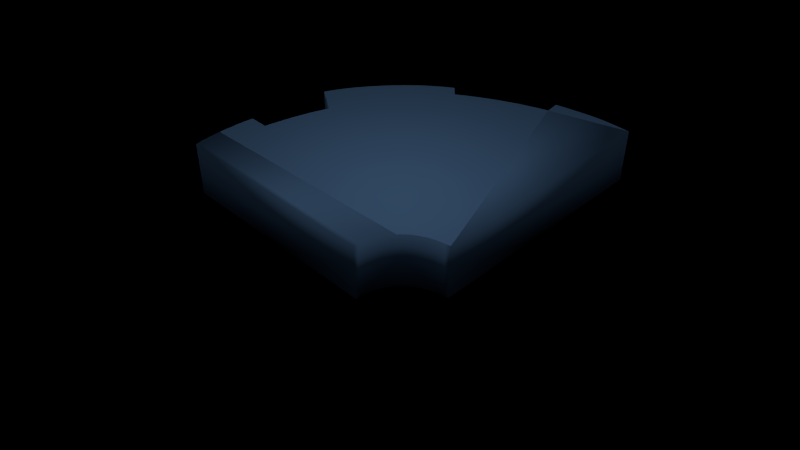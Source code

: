 # Source: UltimaSegmentum.blend  (saved by Blender 2.70.0; exported with 4.5.12 LTS)
import bpy
from mathutils import Matrix  # noqa: F401  (used for matrix-valued properties, if any)

bpy.ops.wm.read_factory_settings(use_empty=True)
scene = bpy.context.scene
scene.name = 'Scene'

# ---- collections
col_collection_1 = bpy.data.collections.new('Collection 1'); scene.collection.children.link(col_collection_1)
col_collection_3 = bpy.data.collections.new('Collection 3'); scene.collection.children.link(col_collection_3)
col_collection_11 = bpy.data.collections.new('Collection 11'); scene.collection.children.link(col_collection_11)

# ---- materials (node trees are filled in below, after node groups)
mat_ultimasegmentum = bpy.data.materials.new('UltimaSegmentum')
mat_ultimasegmentum.alpha_threshold = 0.0
mat_ultimasegmentum.use_transparent_shadow = False
mat_ultimasegmentum.diffuse_color = (0.2069, 0.4274, 0.8, 1.0)
mat_ultimasegmentum.roughness = 0.5
mat_ultimasegmentum.specular_intensity = 0.1

# ---- material node trees

# ---- world
world_world = bpy.data.worlds.new('World'); scene.world = world_world
world_world.color = (0.0, 0.0, 0.0)
world_world.use_sun_shadow = False
world_world.sun_shadow_jitter_overblur = 0.0
world_world.cycles.sampling_method = 'MANUAL'
world_world.cycles.sample_map_resolution = 256

# ---- cameras
cam_camera = bpy.data.cameras.new('Camera')
cam_camera.clip_end = 100.0
cam_camera.lens = 35.0
cam_camera.sensor_width = 32.0
cam_camera.sensor_height = 18.0
cam_camera.ortho_scale = 7.314
cam_camera.dof.focus_distance = 0.0
cam_camera.dof.aperture_fstop = 128.0

# ---- lights
light_lamp_005 = bpy.data.lights.new('Lamp.005', 'POINT')
light_lamp_005.transmission_factor = 0.0
light_lamp_005.cutoff_distance = 30.0
light_lamp_005.use_shadow = False
light_lamp_005.energy = 40.0
light_lamp_005.shadow_buffer_clip_start = 1.001
light_lamp_005.shadow_soft_size = 0.1
light_lamp_005.shadow_maximum_resolution = 0.006
light_lamp_005.use_absolute_resolution = True
light_lamp_005.cycles.use_multiple_importance_sampling = False
light_lamp_004 = bpy.data.lights.new('Lamp.004', 'POINT')
light_lamp_004.transmission_factor = 0.0
light_lamp_004.cutoff_distance = 30.0
light_lamp_004.use_shadow = False
light_lamp_004.energy = 50.0
light_lamp_004.shadow_buffer_clip_start = 1.001
light_lamp_004.shadow_soft_size = 0.1
light_lamp_004.shadow_maximum_resolution = 0.006
light_lamp_004.use_absolute_resolution = True
light_lamp_004.cycles.use_multiple_importance_sampling = False
light_lamp_003 = bpy.data.lights.new('Lamp.003', 'POINT')
light_lamp_003.transmission_factor = 0.0
light_lamp_003.cutoff_distance = 30.0
light_lamp_003.use_shadow = False
light_lamp_003.energy = 50.0
light_lamp_003.shadow_buffer_clip_start = 1.001
light_lamp_003.shadow_soft_size = 0.1
light_lamp_003.shadow_maximum_resolution = 0.006
light_lamp_003.use_absolute_resolution = True
light_lamp_003.cycles.use_multiple_importance_sampling = False
light_lamp_002 = bpy.data.lights.new('Lamp.002', 'POINT')
light_lamp_002.transmission_factor = 0.0
light_lamp_002.cutoff_distance = 30.0
light_lamp_002.use_shadow = False
light_lamp_002.energy = 50.0
light_lamp_002.shadow_buffer_clip_start = 1.001
light_lamp_002.shadow_soft_size = 0.1
light_lamp_002.shadow_maximum_resolution = 0.006
light_lamp_002.use_absolute_resolution = True
light_lamp_002.cycles.use_multiple_importance_sampling = False
light_lamp = bpy.data.lights.new('Lamp', 'POINT')
light_lamp.transmission_factor = 0.0
light_lamp.cutoff_distance = 30.0
light_lamp.energy = 100.0
light_lamp.shadow_buffer_clip_start = 1.001
light_lamp.shadow_soft_size = 0.1
light_lamp.shadow_maximum_resolution = 0.006
light_lamp.use_absolute_resolution = True
light_lamp.cycles.use_multiple_importance_sampling = False

# ---- meshes
me_ultimasegmentum = bpy.data.meshes.new('UltimaSegmentum')
me_ultimasegmentum.from_pydata([(-0.9184, 2.747, 0.6), (-0.7653, 2.769, 0.6), (-0.6109, 2.787, 0.6), (-0.4558, 2.801, 0.6), (0.006965, 2.818, 0.6), (0.4519, 2.8, 0.6), (0.5931, 2.787, 0.6), (0.986, 2.725, 0.6), (1.105, 2.697, 0.6), (1.098, 2.404, 0.6), (1.202, 2.381, 0.6), (1.811, 2.221, 0.6), (2.106, 2.122, 0.6), (2.203, 2.087, 0.6), (2.585, 1.932, 0.6), (2.679, 1.89, 0.6), (2.772, 1.847, 0.6), (2.865, 1.802, 0.6), (3.53, 1.761, 0.6), (3.756, 1.605, 0.6), (3.821, 1.557, 0.6), (4.051, 1.376, 0.6), (4.157, 1.282, 0.6), (4.211, 1.232, 0.6), (4.382, 1.065, 0.6), (4.513, 0.9324, 0.6), (0.6819, -2.809, 0.6), (0.427, -2.66, 0.6), (0.2583, -2.594, 0.6), (0.1744, -2.571, 0.6), (0.007276, -2.546, 0.6), (-0.1588, -2.548, 0.6), (-0.2414, -2.559, 0.6), (-0.3238, -2.577, 0.6), (-0.4059, -2.601, 0.6), (-0.7318, -2.766, 0.6), (-0.8126, -2.825, 0.6), (-0.8932, -2.89, 0.6), (-4.075, 0.5243, 0.6), (-4.033, 0.5762, 0.6), (-3.89, 0.7359, 0.6), (-3.839, 0.7898, 0.6), (-3.786, 0.8437, 0.6), (-3.678, 0.9508, 0.6), (-3.622, 1.003, 0.6), (-3.566, 1.055, 0.6), (-3.51, 1.106, 0.6), (-3.454, 1.156, 0.6), (-3.398, 1.204, 0.6), (-3.343, 1.251, 0.6), (-3.289, 1.295, 0.6), (-3.236, 1.338, 0.6), (-3.184, 1.378, 0.6), (-2.889, 1.077, 0.6), (-2.857, 1.099, 0.6), (-2.819, 1.126, 0.6), (-2.774, 1.157, 0.6), (-2.723, 1.19, 0.6), (-2.543, 1.306, 0.6), (-2.475, 1.347, 0.6), (-2.332, 1.433, 0.6), (-2.258, 1.476, 0.6), (-2.106, 1.56, 0.6), (-1.74, 1.739, 0.6), (-1.77, 2.522, 0.6), (-1.64, 2.571, -0.6), (-1.503, 2.615, -0.6), (-1.069, 2.721, -0.6), (-0.9184, 2.747, -0.6), (-0.6109, 2.787, -0.6), (-0.3007, 2.811, -0.6), (0.006965, 2.818, -0.6), (0.3067, 2.81, -0.6), (0.5931, 2.787, -0.6), (0.7296, 2.769, -0.6), (1.202, 2.381, -0.6), (1.305, 2.358, -0.6), (1.61, 2.28, -0.6), (1.711, 2.251, -0.6), (1.91, 2.189, -0.6), (2.395, 2.012, -0.6), (2.491, 1.973, -0.6), (2.957, 1.756, -0.6), (3.821, 1.557, -0.6), (3.997, 1.421, -0.6), (4.051, 1.376, -0.6), (4.266, 1.18, -0.6), (4.323, 1.124, -0.6), (4.513, 0.9324, -0.6), (0.6819, -2.809, -0.6), (0.5967, -2.753, -0.6), (0.5117, -2.703, -0.6), (0.427, -2.66, -0.6), (0.2583, -2.594, -0.6), (0.1744, -2.571, -0.6), (0.09069, -2.555, -0.6), (0.007276, -2.546, -0.6), (-0.07588, -2.544, -0.6), (-0.5694, -2.67, -0.6), (-0.8126, -2.825, -0.6), (-0.8932, -2.89, -0.6), (-4.075, 0.5243, -0.6), (-3.94, 0.6822, -0.6), (-3.839, 0.7898, -0.6), (-3.733, 0.8975, -0.6), (-3.678, 0.9508, -0.6), (-3.622, 1.003, -0.6), (-3.454, 1.156, -0.6), (-2.889, 1.077, -0.6), (-2.774, 1.157, -0.6), (-2.723, 1.19, -0.6), (-2.668, 1.227, -0.6), (-2.607, 1.265, -0.6), (-2.543, 1.306, -0.6), (-2.332, 1.433, -0.6), (-2.258, 1.476, -0.6), (-2.106, 1.56, -0.6), (-2.03, 1.6, -0.6), (-1.955, 1.639, -0.6), (-1.881, 1.675, -0.6), (-1.809, 1.708, -0.6), (-1.74, 1.739, -0.6), (-1.61, 1.788, -0.6), (-1.77, 2.522, -0.6), (-1.64, 2.571, 0.6), (-1.503, 2.615, 0.6), (-1.363, 2.655, -0.6), (-1.363, 2.655, 0.6), (-1.218, 2.69, -0.6), (-1.218, 2.69, 0.6), (-1.069, 2.721, 0.6), (-0.7653, 2.769, -0.6), (-0.4558, 2.801, -0.6), (-0.3007, 2.811, 0.6), (-0.1462, 2.816, -0.6), (-0.1462, 2.816, 0.6), (0.1581, 2.816, -0.6), (0.1581, 2.816, 0.6), (0.3067, 2.81, 0.6), (0.4519, 2.8, -0.6), (0.7296, 2.769, 0.6), (0.8608, 2.749, -0.6), (0.8608, 2.749, 0.6), (0.986, 2.725, -0.6), (1.105, 2.697, -0.6), (1.098, 2.404, -0.6), (1.305, 2.358, 0.6), (1.407, 2.333, -0.6), (1.407, 2.333, 0.6), (1.509, 2.307, -0.6), (1.509, 2.307, 0.6), (1.61, 2.28, 0.6), (1.711, 2.251, 0.6), (1.811, 2.221, -0.6), (1.91, 2.189, 0.6), (2.008, 2.156, -0.6), (2.008, 2.156, 0.6), (2.106, 2.122, -0.6), (2.203, 2.087, -0.6), (2.3, 2.05, -0.6), (2.3, 2.05, 0.6), (2.395, 2.012, 0.6), (2.491, 1.973, 0.6), (2.585, 1.932, -0.6), (2.679, 1.89, -0.6), (2.772, 1.847, -0.6), (2.865, 1.802, -0.6), (2.957, 1.756, 0.6), (3.048, 1.709, -0.6), (3.048, 1.709, 0.6), (3.244, 1.951, -0.6), (3.244, 1.951, 0.6), (3.347, 1.883, -0.6), (3.347, 1.883, 0.6), (3.442, 1.82, -0.6), (3.442, 1.82, 0.6), (3.53, 1.761, -0.6), (3.611, 1.706, -0.6), (3.611, 1.706, 0.6), (3.686, 1.654, -0.6), (3.686, 1.654, 0.6), (3.756, 1.605, -0.6), (3.882, 1.511, -0.6), (3.882, 1.511, 0.6), (3.941, 1.466, -0.6), (3.941, 1.466, 0.6), (3.997, 1.421, 0.6), (4.104, 1.33, -0.6), (4.104, 1.33, 0.6), (4.157, 1.282, -0.6), (4.211, 1.232, -0.6), (4.266, 1.18, 0.6), (4.323, 1.124, 0.6), (4.382, 1.065, -0.6), (4.445, 1.001, -0.6), (4.445, 1.001, 0.6), (4.585, 0.8581, -0.6), (4.585, 0.8581, 0.6), (0.7674, -2.872, -0.6), (0.7674, -2.872, 0.6), (0.5967, -2.753, 0.6), (0.5117, -2.703, 0.6), (0.3425, -2.624, -0.6), (0.3425, -2.624, 0.6), (0.09069, -2.555, 0.6), (-0.07588, -2.544, 0.6), (-0.1588, -2.548, -0.6), (-0.2414, -2.559, -0.6), (-0.3238, -2.577, -0.6), (-0.4059, -2.601, -0.6), (-0.4878, -2.632, -0.6), (-0.4878, -2.632, 0.6), (-0.5694, -2.67, 0.6), (-0.6507, -2.715, -0.6), (-0.6507, -2.715, 0.6), (-0.7318, -2.766, -0.6), (-4.186, 0.3756, -0.6), (-4.186, 0.3756, 0.6), (-4.152, 0.4238, -0.6), (-4.152, 0.4238, 0.6), (-4.115, 0.4734, -0.6), (-4.115, 0.4734, 0.6), (-4.033, 0.5762, -0.6), (-3.987, 0.6289, -0.6), (-3.987, 0.6289, 0.6), (-3.94, 0.6822, 0.6), (-3.89, 0.7359, -0.6), (-3.786, 0.8437, -0.6), (-3.733, 0.8975, 0.6), (-3.566, 1.055, -0.6), (-3.51, 1.106, -0.6), (-3.398, 1.204, -0.6), (-3.343, 1.251, -0.6), (-3.289, 1.295, -0.6), (-3.236, 1.338, -0.6), (-3.184, 1.378, -0.6), (-2.857, 1.099, -0.6), (-2.819, 1.126, -0.6), (-2.668, 1.227, 0.6), (-2.607, 1.265, 0.6), (-2.475, 1.347, -0.6), (-2.405, 1.39, -0.6), (-2.405, 1.39, 0.6), (-2.182, 1.518, -0.6), (-2.182, 1.518, 0.6), (-2.03, 1.6, 0.6), (-1.955, 1.639, 0.6), (-1.881, 1.675, 0.6), (-1.809, 1.708, 0.6), (-1.673, 1.765, -0.6), (-1.673, 1.765, 0.6), (-1.61, 1.788, 0.6)], [], [(2, 5, 3), (2, 6, 5), (1, 6, 2), (51, 53, 52), (50, 53, 51), (49, 53, 50), (48, 53, 49), (47, 53, 48), (46, 53, 47), (45, 53, 46), (219, 217, 37, 36), (197, 25, 169), (92, 168, 91), (222, 108, 101), (89, 168, 198), (96, 168, 95), (105, 108, 104), (227, 108, 103), (103, 108, 226), (93, 168, 202), (127, 129, 128, 126), (148, 150, 149, 147), (169, 171, 170, 168), (171, 173, 172, 170), (173, 175, 174, 172), (178, 180, 179, 177), (183, 185, 184, 182), (197, 199, 198, 196), (217, 219, 218, 216), (219, 221, 220, 218), (135, 137, 4), (133, 137, 135), (133, 138, 137), (3, 138, 133), (3, 5, 138), (1, 140, 6), (1, 142, 140), (0, 142, 1), (0, 7, 142), (130, 7, 0), (130, 8, 7), (129, 8, 130), (129, 9, 8), (127, 9, 129), (125, 9, 127), (124, 9, 125), (64, 9, 124), (251, 9, 64), (63, 248, 251), (247, 199, 248), (251, 248, 199), (53, 55, 54), (199, 154, 11), (199, 156, 154), (199, 150, 148), (199, 10, 9), (63, 251, 250), (239, 199, 58), (60, 199, 61), (244, 199, 62), (62, 199, 245), (245, 199, 246), (178, 169, 180), (169, 173, 171), (169, 19, 180), (199, 162, 161), (169, 175, 173), (199, 12, 156), (169, 18, 175), (199, 152, 151), (199, 148, 146), (199, 146, 10), (169, 178, 18), (199, 151, 150), (199, 11, 152), (199, 161, 160), (199, 167, 17), (199, 169, 167), (58, 199, 59), (199, 55, 53), (251, 199, 9), (199, 197, 169), (169, 22, 188), (169, 23, 22), (57, 199, 238), (199, 13, 12), (199, 16, 15), (169, 183, 20), (169, 185, 183), (199, 17, 16), (169, 186, 185), (169, 195, 24), (169, 25, 195), (59, 199, 242), (169, 191, 23), (169, 192, 191), (56, 199, 57), (55, 199, 56), (238, 199, 239), (61, 199, 244), (199, 160, 13), (199, 14, 162), (199, 15, 14), (169, 21, 186), (169, 24, 192), (169, 188, 21), (242, 199, 60), (53, 44, 43), (42, 53, 228), (53, 43, 228), (246, 199, 247), (45, 44, 53), (42, 199, 53), (111, 112, 209, 210), (121, 122, 120), (97, 206, 241, 114), (213, 215, 237, 109), (26, 199, 42), (109, 110, 98, 213), (200, 26, 42), (236, 237, 215, 99), (110, 111, 210, 98), (206, 207, 240, 241), (119, 120, 97), (118, 119, 97), (116, 117, 97), (243, 116, 97), (121, 249, 122), (108, 236, 99, 100), (136, 134, 71), (136, 70, 134), (72, 70, 136), (72, 132, 70), (139, 132, 72), (139, 69, 132), (73, 69, 139), (73, 131, 69), (74, 131, 73), (141, 131, 74), (141, 68, 131), (143, 68, 141), (143, 67, 68), (144, 67, 143), (144, 128, 67), (145, 128, 144), (145, 126, 128), (145, 66, 126), (145, 65, 66), (145, 123, 65), (145, 122, 123), (122, 166, 82), (91, 168, 90), (122, 159, 80), (101, 108, 220), (223, 108, 222), (97, 122, 168), (97, 168, 96), (179, 168, 177), (122, 75, 76), (122, 81, 163), (90, 168, 89), (100, 216, 108), (172, 168, 170), (122, 153, 79), (122, 157, 158), (174, 168, 172), (122, 158, 159), (176, 168, 174), (226, 108, 102), (102, 108, 223), (220, 108, 218), (177, 168, 176), (106, 229, 108), (122, 79, 155), (122, 155, 157), (84, 85, 168), (85, 187, 168), (189, 190, 168), (190, 86, 168), (181, 83, 168), (95, 168, 94), (168, 122, 82), (182, 184, 168), (193, 194, 168), (194, 88, 168), (187, 189, 168), (196, 198, 168), (108, 216, 218), (168, 88, 196), (184, 84, 168), (108, 234, 235), (86, 87, 168), (87, 193, 168), (108, 233, 234), (122, 145, 75), (179, 181, 168), (108, 232, 233), (122, 76, 147), (122, 147, 149), (108, 231, 232), (104, 108, 227), (108, 107, 231), (106, 108, 105), (108, 230, 107), (122, 163, 164), (122, 164, 165), (108, 229, 230), (83, 182, 168), (122, 149, 77), (122, 77, 78), (122, 78, 153), (122, 80, 81), (94, 168, 93), (202, 168, 92), (122, 165, 166), (115, 243, 97), (114, 115, 97), (117, 118, 97), (122, 97, 120), (112, 113, 208, 209), (207, 208, 113, 240), (32, 41, 40, 33), (27, 201, 42), (201, 200, 42), (204, 29, 42), (29, 28, 42), (169, 20, 19), (36, 35, 221, 219), (212, 39, 38, 214), (211, 224, 39, 212), (224, 211, 34, 225), (214, 38, 221, 35), (41, 32, 31, 42), (31, 205, 42), (33, 40, 225, 34), (28, 203, 42), (203, 27, 42), (205, 30, 42), (30, 204, 42), (124, 125, 66, 65), (125, 127, 126, 66), (129, 130, 67, 128), (130, 0, 68, 67), (0, 1, 131, 68), (1, 2, 69, 131), (2, 3, 132, 69), (3, 133, 70, 132), (133, 135, 134, 70), (135, 4, 71, 134), (4, 137, 136, 71), (137, 138, 72, 136), (138, 5, 139, 72), (5, 6, 73, 139), (6, 140, 74, 73), (140, 142, 141, 74), (142, 7, 143, 141), (7, 8, 144, 143), (8, 9, 145, 144), (9, 10, 75, 145), (10, 146, 76, 75), (146, 148, 147, 76), (150, 151, 77, 149), (151, 152, 78, 77), (152, 11, 153, 78), (11, 154, 79, 153), (154, 156, 155, 79), (156, 12, 157, 155), (12, 13, 158, 157), (13, 160, 159, 158), (160, 161, 80, 159), (161, 162, 81, 80), (162, 14, 163, 81), (14, 15, 164, 163), (15, 16, 165, 164), (16, 17, 166, 165), (17, 167, 82, 166), (167, 169, 168, 82), (175, 18, 176, 174), (18, 178, 177, 176), (180, 19, 181, 179), (19, 20, 83, 181), (20, 183, 182, 83), (185, 186, 84, 184), (186, 21, 85, 84), (21, 188, 187, 85), (188, 22, 189, 187), (22, 23, 190, 189), (23, 191, 86, 190), (191, 192, 87, 86), (192, 24, 193, 87), (24, 195, 194, 193), (195, 25, 88, 194), (25, 197, 196, 88), (199, 26, 89, 198), (26, 200, 90, 89), (200, 201, 91, 90), (201, 27, 92, 91), (27, 203, 202, 92), (203, 28, 93, 202), (28, 29, 94, 93), (29, 204, 95, 94), (204, 30, 96, 95), (30, 205, 97, 96), (205, 31, 206, 97), (31, 32, 207, 206), (32, 33, 208, 207), (33, 34, 209, 208), (34, 211, 210, 209), (211, 212, 98, 210), (212, 214, 213, 98), (214, 35, 215, 213), (35, 36, 99, 215), (36, 37, 100, 99), (37, 217, 216, 100), (221, 38, 101, 220), (38, 39, 222, 101), (39, 224, 223, 222), (224, 225, 102, 223), (225, 40, 226, 102), (40, 41, 103, 226), (41, 42, 227, 103), (42, 228, 104, 227), (228, 43, 105, 104), (43, 44, 106, 105), (44, 45, 229, 106), (45, 46, 230, 229), (46, 47, 107, 230), (47, 48, 231, 107), (48, 49, 232, 231), (49, 50, 233, 232), (50, 51, 234, 233), (51, 52, 235, 234), (52, 53, 108, 235), (53, 54, 236, 108), (54, 55, 237, 236), (55, 56, 109, 237), (56, 57, 110, 109), (57, 238, 111, 110), (238, 239, 112, 111), (239, 58, 113, 112), (58, 59, 240, 113), (59, 242, 241, 240), (242, 60, 114, 241), (60, 61, 115, 114), (61, 244, 243, 115), (244, 62, 116, 243), (62, 245, 117, 116), (245, 246, 118, 117), (246, 247, 119, 118), (247, 248, 120, 119), (248, 63, 121, 120), (63, 250, 249, 121), (250, 251, 122, 249), (251, 64, 123, 122), (64, 124, 65, 123)])
me_ultimasegmentum.polygons.foreach_set('use_smooth', [0, 0, 0, 0, 0, 0, 0, 0, 0, 0, 1, 0, 0, 0, 0, 0, 0, 0, 0, 0, 1, 1, 1, 1, 1, 1, 1, 1, 1, 1, 0, 0, 0, 0, 0, 0, 0, 0, 0, 0, 0, 0, 0, 0, 0, 0, 0, 0, 0, 0, 0, 0, 0, 0, 0, 0, 0, 0, 0, 0, 0, 0, 0, 0, 0, 0, 0, 0, 0, 0, 0, 0, 0, 0, 0, 0, 0, 0, 0, 0, 0, 1, 0, 0, 0, 0, 0, 0, 0, 0, 0, 0, 0, 0, 0, 0, 0, 0, 0, 0, 0, 0, 0, 0, 0, 0, 0, 0, 0, 0, 0, 0, 0, 1, 0, 1, 1, 0, 1, 0, 1, 1, 1, 0, 0, 0, 0, 0, 1, 0, 0, 0, 0, 0, 0, 0, 0, 0, 0, 0, 0, 0, 0, 0, 0, 0, 0, 0, 0, 0, 0, 0, 0, 0, 0, 0, 0, 0, 0, 0, 0, 0, 0, 0, 0, 0, 0, 0, 0, 0, 0, 0, 0, 0, 0, 0, 0, 0, 0, 0, 0, 0, 0, 0, 0, 0, 0, 0, 0, 0, 0, 0, 0, 0, 0, 0, 0, 0, 0, 0, 0, 0, 0, 0, 0, 0, 0, 0, 0, 0, 0, 0, 0, 0, 0, 0, 0, 0, 0, 1, 1, 1, 0, 0, 0, 0, 0, 1, 1, 1, 1, 1, 1, 0, 1, 0, 0, 0, 0, 1, 1, 1, 1, 1, 1, 1, 1, 1, 1, 1, 1, 1, 1, 1, 1, 1, 1, 1, 1, 1, 1, 1, 1, 1, 1, 1, 1, 1, 1, 1, 1, 1, 1, 1, 1, 1, 1, 1, 1, 1, 1, 1, 1, 1, 1, 1, 1, 1, 1, 1, 1, 1, 1, 1, 1, 1, 1, 1, 1, 1, 1, 1, 1, 1, 1, 1, 1, 1, 1, 1, 1, 1, 1, 1, 1, 1, 1, 1, 1, 1, 1, 1, 1, 1, 1, 1, 1, 1, 1, 1, 1, 1, 1, 1, 1, 1, 1, 1, 1, 1, 1, 1, 1, 1, 1, 1, 1, 1, 1, 1, 1, 1, 1, 1, 1])
_uv = me_ultimasegmentum.uv_layers.new(name='UVMap')
_uv.uv.foreach_set('vector', [0.3246, 0.5377, 0.3908, 0.5423, 0.3343, 0.5373, 0.3246, 0.5377, 0.4036, 0.5446, 0.3908, 0.5423, 0.3143, 0.5383, 0.4036, 0.5446, 0.3246, 0.5377, 0.1075, 0.6409, 0.1323, 0.6616, 0.1114, 0.6381, 0.1034, 0.6439, 0.1323, 0.6616, 0.1075, 0.6409, 0.09919, 0.647, 0.1323, 0.6616, 0.1034, 0.6439, 0.09494, 0.6503, 0.1323, 0.6616, 0.09919, 0.647, 0.09064, 0.6537, 0.1323, 0.6616, 0.09494, 0.6503, 0.08631, 0.6571, 0.1323, 0.6616, 0.09064, 0.6537, 0.08196, 0.6607, 0.1323, 0.6616, 0.08631, 0.6571, 0.02651, 0.7068, 0.02227, 0.7112, 0.2253, 0.9872, 0.2319, 0.9834, 0.6973, 0.7181, 0.6925, 0.7121, 0.5896, 0.6446, 0.3977, 0.05677, 0.615, 0.3784, 0.404, 0.05315, 0.06332, 0.3209, 0.1518, 0.3557, 0.05992, 0.3171, 0.4165, 0.04438, 0.615, 0.3784, 0.4228, 0.03922, 0.3639, 0.06903, 0.615, 0.3784, 0.3713, 0.06712, 0.09142, 0.3484, 0.1518, 0.3557, 0.08709, 0.3445, 0.08283, 0.3405, 0.1518, 0.3557, 0.07867, 0.3366, 0.07867, 0.3366, 0.1518, 0.3557, 0.07461, 0.3326, 0.385, 0.06257, 0.615, 0.3784, 0.3915, 0.05987, 0.8848, 0.7064, 0.8848, 0.6947, 0.9783, 0.6947, 0.9783, 0.7064, 0.7203, 0.8928, 0.7285, 0.8928, 0.7285, 0.9863, 0.7203, 0.9863, 0.8737, 0.7737, 0.8494, 0.7737, 0.8494, 0.6803, 0.8737, 0.6803, 0.8887, 0.8847, 0.8887, 0.8751, 0.9822, 0.8751, 0.9822, 0.8847, 0.8887, 0.8751, 0.8887, 0.8662, 0.9822, 0.8662, 0.9822, 0.8751, 0.8887, 0.8503, 0.8887, 0.8432, 0.9822, 0.8432, 0.9822, 0.8503, 0.8887, 0.8243, 0.8887, 0.8186, 0.9822, 0.8186, 0.9822, 0.8243, 0.8615, 0.2334, 0.8615, 0.6491, 0.768, 0.6491, 0.768, 0.2334, 0.9834, 0.9872, 0.9788, 0.9872, 0.9788, 0.8937, 0.9834, 0.8937, 0.9788, 0.9872, 0.974, 0.9872, 0.974, 0.8937, 0.9788, 0.8937, 0.3512, 0.5376, 0.3666, 0.5389, 0.3561, 0.5378, 0.3433, 0.5373, 0.3666, 0.5389, 0.3512, 0.5376, 0.3433, 0.5373, 0.3784, 0.5403, 0.3666, 0.5389, 0.3343, 0.5373, 0.3784, 0.5403, 0.3433, 0.5373, 0.3343, 0.5373, 0.3908, 0.5423, 0.3784, 0.5403, 0.3143, 0.5383, 0.4163, 0.5474, 0.4036, 0.5446, 0.3143, 0.5383, 0.4288, 0.5506, 0.4163, 0.5474, 0.3033, 0.5394, 0.4288, 0.5506, 0.3143, 0.5383, 0.3033, 0.5394, 0.441, 0.5542, 0.4288, 0.5506, 0.2922, 0.5408, 0.441, 0.5542, 0.3033, 0.5394, 0.2922, 0.5408, 0.4527, 0.5581, 0.441, 0.5542, 0.2809, 0.5426, 0.4527, 0.5581, 0.2922, 0.5408, 0.2809, 0.5426, 0.4502, 0.5797, 0.4527, 0.5581, 0.27, 0.5442, 0.4502, 0.5797, 0.2809, 0.5426, 0.2593, 0.5461, 0.4502, 0.5797, 0.27, 0.5442, 0.2489, 0.5485, 0.4502, 0.5797, 0.2593, 0.5461, 0.2389, 0.5512, 0.4502, 0.5797, 0.2489, 0.5485, 0.2457, 0.6066, 0.4502, 0.5797, 0.2389, 0.5512, 0.2358, 0.6093, 0.2304, 0.6111, 0.2457, 0.6066, 0.224, 0.6135, 0.3893, 0.9676, 0.2304, 0.6111, 0.2457, 0.6066, 0.2304, 0.6111, 0.3893, 0.9676, 0.1323, 0.6616, 0.1381, 0.6577, 0.1381, 0.6576, 0.3893, 0.9676, 0.5087, 0.6012, 0.5016, 0.5982, 0.3893, 0.9676, 0.5158, 0.6043, 0.5087, 0.6012, 0.3893, 0.9676, 0.4799, 0.5897, 0.4726, 0.5871, 0.3893, 0.9676, 0.4577, 0.5821, 0.4502, 0.5797, 0.2358, 0.6093, 0.2457, 0.6066, 0.2409, 0.6078, 0.1617, 0.6429, 0.3893, 0.9676, 0.1678, 0.6395, 0.1863, 0.63, 0.3893, 0.9676, 0.1925, 0.627, 0.1987, 0.6241, 0.3893, 0.9676, 0.205, 0.6213, 0.205, 0.6213, 0.3893, 0.9676, 0.2113, 0.6186, 0.2113, 0.6186, 0.3893, 0.9676, 0.2176, 0.616, 0.6312, 0.6487, 0.5896, 0.6446, 0.6364, 0.653, 0.5896, 0.6446, 0.6129, 0.6338, 0.6057, 0.628, 0.5896, 0.6446, 0.6412, 0.6572, 0.6364, 0.653, 0.3893, 0.9676, 0.5502, 0.6212, 0.5434, 0.6176, 0.5896, 0.6446, 0.6195, 0.6391, 0.6129, 0.6338, 0.3893, 0.9676, 0.5228, 0.6075, 0.5158, 0.6043, 0.5896, 0.6446, 0.6256, 0.644, 0.6195, 0.6391, 0.3893, 0.9676, 0.4944, 0.5953, 0.4872, 0.5925, 0.3893, 0.9676, 0.4726, 0.5871, 0.4652, 0.5845, 0.3893, 0.9676, 0.4652, 0.5845, 0.4577, 0.5821, 0.5896, 0.6446, 0.6312, 0.6487, 0.6256, 0.644, 0.3893, 0.9676, 0.4872, 0.5925, 0.4799, 0.5897, 0.3893, 0.9676, 0.5016, 0.5982, 0.4944, 0.5953, 0.3893, 0.9676, 0.5434, 0.6176, 0.5366, 0.6142, 0.3893, 0.9676, 0.5831, 0.6404, 0.5767, 0.6364, 0.3893, 0.9676, 0.5896, 0.6446, 0.5831, 0.6404, 0.1678, 0.6395, 0.3893, 0.9676, 0.1739, 0.6362, 0.3893, 0.9676, 0.1381, 0.6577, 0.1323, 0.6616, 0.2457, 0.6066, 0.3893, 0.9676, 0.4502, 0.5797, 0.3893, 0.9676, 0.6973, 0.7181, 0.5896, 0.6446, 0.5896, 0.6446, 0.6687, 0.6838, 0.6651, 0.6799, 0.5896, 0.6446, 0.6723, 0.6878, 0.6687, 0.6838, 0.1498, 0.65, 0.3893, 0.9676, 0.1557, 0.6464, 0.3893, 0.9676, 0.5297, 0.6108, 0.5228, 0.6075, 0.3893, 0.9676, 0.5701, 0.6325, 0.5635, 0.6286, 0.5896, 0.6446, 0.6499, 0.6649, 0.6457, 0.6611, 0.5896, 0.6446, 0.6539, 0.6687, 0.6499, 0.6649, 0.3893, 0.9676, 0.5767, 0.6364, 0.5701, 0.6325, 0.5896, 0.6446, 0.6578, 0.6724, 0.6539, 0.6687, 0.5896, 0.6446, 0.688, 0.7065, 0.6838, 0.7014, 0.5896, 0.6446, 0.6925, 0.7121, 0.688, 0.7065, 0.1739, 0.6362, 0.3893, 0.9676, 0.1801, 0.6331, 0.5896, 0.6446, 0.676, 0.6921, 0.6723, 0.6878, 0.5896, 0.6446, 0.6798, 0.6966, 0.676, 0.6921, 0.1439, 0.6538, 0.3893, 0.9676, 0.1498, 0.65, 0.1381, 0.6577, 0.3893, 0.9676, 0.1439, 0.6538, 0.1557, 0.6464, 0.3893, 0.9676, 0.1617, 0.6429, 0.1925, 0.627, 0.3893, 0.9676, 0.1987, 0.6241, 0.3893, 0.9676, 0.5366, 0.6142, 0.5297, 0.6108, 0.3893, 0.9676, 0.5569, 0.6249, 0.5502, 0.6212, 0.3893, 0.9676, 0.5635, 0.6286, 0.5569, 0.6249, 0.5896, 0.6446, 0.6615, 0.6761, 0.6578, 0.6724, 0.5896, 0.6446, 0.6838, 0.7014, 0.6798, 0.6966, 0.5896, 0.6446, 0.6651, 0.6799, 0.6615, 0.6761, 0.1801, 0.6331, 0.3893, 0.9676, 0.1863, 0.63, 0.1323, 0.6616, 0.07762, 0.6644, 0.07331, 0.6681, 0.06485, 0.6756, 0.1323, 0.6616, 0.06905, 0.6718, 0.1323, 0.6616, 0.07331, 0.6681, 0.06905, 0.6718, 0.2176, 0.616, 0.3893, 0.9676, 0.224, 0.6135, 0.08196, 0.6607, 0.07762, 0.6644, 0.1323, 0.6616, 0.06485, 0.6756, 0.3893, 0.9676, 0.1323, 0.6616, 0.1775, 0.3701, 0.1827, 0.3729, 0.3304, 0.06803, 0.324, 0.06607, 0.2515, 0.4047, 0.2613, 0.4077, 0.2457, 0.4026, 0.3563, 0.07073, 0.3495, 0.07082, 0.1988, 0.3814, 0.2046, 0.3843, 0.3112, 0.06056, 0.3048, 0.05698, 0.1621, 0.3615, 0.1672, 0.3644, 0.3778, 0.9672, 0.3893, 0.9676, 0.06485, 0.6756, 0.1672, 0.3644, 0.1723, 0.3672, 0.3176, 0.06359, 0.3112, 0.06056, 0.367, 0.9672, 0.3778, 0.9672, 0.06485, 0.6756, 0.1569, 0.3586, 0.1621, 0.3615, 0.3048, 0.05698, 0.2985, 0.05284, 0.1723, 0.3672, 0.1775, 0.3701, 0.324, 0.06607, 0.3176, 0.06359, 0.3495, 0.07082, 0.3431, 0.0704, 0.1932, 0.3785, 0.1988, 0.3814, 0.24, 0.4004, 0.2457, 0.4026, 0.3563, 0.07073, 0.2342, 0.3981, 0.24, 0.4004, 0.3563, 0.07073, 0.2224, 0.3928, 0.2283, 0.3955, 0.3563, 0.07073, 0.2164, 0.39, 0.2224, 0.3928, 0.3563, 0.07073, 0.2515, 0.4047, 0.2565, 0.4063, 0.2613, 0.4077, 0.1518, 0.3557, 0.1569, 0.3586, 0.2985, 0.05284, 0.2922, 0.04813, 0.3996, 0.4945, 0.385, 0.4939, 0.395, 0.4945, 0.3996, 0.4945, 0.3727, 0.4929, 0.385, 0.4939, 0.4084, 0.4944, 0.3727, 0.4929, 0.3996, 0.4945, 0.4084, 0.4944, 0.3593, 0.4914, 0.3727, 0.4929, 0.4177, 0.4939, 0.3593, 0.4914, 0.4084, 0.4944, 0.4177, 0.4939, 0.3452, 0.4895, 0.3593, 0.4914, 0.4275, 0.4931, 0.3452, 0.4895, 0.4177, 0.4939, 0.4275, 0.4931, 0.3308, 0.4871, 0.3452, 0.4895, 0.4373, 0.4918, 0.3308, 0.4871, 0.4275, 0.4931, 0.4467, 0.4902, 0.3308, 0.4871, 0.4373, 0.4918, 0.4467, 0.4902, 0.3165, 0.4843, 0.3308, 0.4871, 0.4559, 0.4882, 0.3165, 0.4843, 0.4467, 0.4902, 0.4559, 0.4882, 0.3022, 0.4812, 0.3165, 0.4843, 0.4649, 0.4858, 0.3022, 0.4812, 0.4559, 0.4882, 0.4649, 0.4858, 0.2882, 0.4776, 0.3022, 0.4812, 0.4654, 0.4634, 0.2882, 0.4776, 0.4649, 0.4858, 0.4654, 0.4634, 0.2773, 0.4745, 0.2882, 0.4776, 0.4654, 0.4634, 0.2667, 0.471, 0.2773, 0.4745, 0.4654, 0.4634, 0.2565, 0.4672, 0.2667, 0.471, 0.4654, 0.4634, 0.2467, 0.4631, 0.2565, 0.4672, 0.4654, 0.4634, 0.2613, 0.4077, 0.2467, 0.4631, 0.2613, 0.4077, 0.6018, 0.3915, 0.6085, 0.3851, 0.404, 0.05315, 0.615, 0.3784, 0.4103, 0.04902, 0.2613, 0.4077, 0.5593, 0.4247, 0.5667, 0.4198, 0.05992, 0.3171, 0.1518, 0.3557, 0.05673, 0.3133, 0.06692, 0.3248, 0.1518, 0.3557, 0.06332, 0.3209, 0.3563, 0.07073, 0.2613, 0.4077, 0.615, 0.3784, 0.3563, 0.07073, 0.615, 0.3784, 0.3639, 0.06903, 0.6633, 0.3716, 0.615, 0.3784, 0.6578, 0.3759, 0.2613, 0.4077, 0.4735, 0.4617, 0.4815, 0.4596, 0.2613, 0.4077, 0.574, 0.4146, 0.5811, 0.4092, 0.4103, 0.04902, 0.615, 0.3784, 0.4165, 0.04438, 0.2922, 0.04813, 0.05108, 0.3061, 0.1518, 0.3557, 0.6385, 0.3904, 0.615, 0.3784, 0.6309, 0.396, 0.2613, 0.4077, 0.5212, 0.4455, 0.529, 0.4419, 0.2613, 0.4077, 0.5443, 0.4338, 0.5519, 0.4294, 0.6455, 0.3852, 0.615, 0.3784, 0.6385, 0.3904, 0.2613, 0.4077, 0.5519, 0.4294, 0.5593, 0.4247, 0.6519, 0.3804, 0.615, 0.3784, 0.6455, 0.3852, 0.07461, 0.3326, 0.1518, 0.3557, 0.07069, 0.3287, 0.07069, 0.3287, 0.1518, 0.3557, 0.06692, 0.3248, 0.05673, 0.3133, 0.1518, 0.3557, 0.05378, 0.3097, 0.6578, 0.3759, 0.615, 0.3784, 0.6519, 0.3804, 0.0958, 0.3522, 0.1002, 0.356, 0.1518, 0.3557, 0.2613, 0.4077, 0.529, 0.4419, 0.5367, 0.438, 0.2613, 0.4077, 0.5367, 0.438, 0.5443, 0.4338, 0.686, 0.3526, 0.69, 0.349, 0.615, 0.3784, 0.69, 0.349, 0.6938, 0.3452, 0.615, 0.3784, 0.6977, 0.3414, 0.7015, 0.3374, 0.615, 0.3784, 0.7015, 0.3374, 0.7055, 0.3332, 0.615, 0.3784, 0.6684, 0.3676, 0.6732, 0.3637, 0.615, 0.3784, 0.3713, 0.06712, 0.615, 0.3784, 0.3783, 0.06498, 0.615, 0.3784, 0.2613, 0.4077, 0.6085, 0.3851, 0.6777, 0.36, 0.6819, 0.3563, 0.615, 0.3784, 0.7139, 0.324, 0.7184, 0.3189, 0.615, 0.3784, 0.7184, 0.3189, 0.7233, 0.3133, 0.615, 0.3784, 0.6938, 0.3452, 0.6977, 0.3414, 0.615, 0.3784, 0.7284, 0.3074, 0.4228, 0.03922, 0.615, 0.3784, 0.1518, 0.3557, 0.05108, 0.3061, 0.05378, 0.3097, 0.615, 0.3784, 0.7233, 0.3133, 0.7284, 0.3074, 0.6819, 0.3563, 0.686, 0.3526, 0.615, 0.3784, 0.1518, 0.3557, 0.1261, 0.3766, 0.1302, 0.3795, 0.7055, 0.3332, 0.7096, 0.3287, 0.615, 0.3784, 0.7096, 0.3287, 0.7139, 0.324, 0.615, 0.3784, 0.1518, 0.3557, 0.122, 0.3735, 0.1261, 0.3766, 0.2613, 0.4077, 0.4654, 0.4634, 0.4735, 0.4617, 0.6633, 0.3716, 0.6684, 0.3676, 0.615, 0.3784, 0.1518, 0.3557, 0.1177, 0.3702, 0.122, 0.3735, 0.2613, 0.4077, 0.4815, 0.4596, 0.4896, 0.4573, 0.2613, 0.4077, 0.4896, 0.4573, 0.4975, 0.4548, 0.1518, 0.3557, 0.1134, 0.3668, 0.1177, 0.3702, 0.08709, 0.3445, 0.1518, 0.3557, 0.08283, 0.3405, 0.1518, 0.3557, 0.109, 0.3633, 0.1134, 0.3668, 0.0958, 0.3522, 0.1518, 0.3557, 0.09142, 0.3484, 0.1518, 0.3557, 0.1046, 0.3597, 0.109, 0.3633, 0.2613, 0.4077, 0.5811, 0.4092, 0.5881, 0.4035, 0.2613, 0.4077, 0.5881, 0.4035, 0.595, 0.3976, 0.1518, 0.3557, 0.1002, 0.356, 0.1046, 0.3597, 0.6732, 0.3637, 0.6777, 0.36, 0.615, 0.3784, 0.2613, 0.4077, 0.4975, 0.4548, 0.5055, 0.452, 0.2613, 0.4077, 0.5055, 0.452, 0.5134, 0.4488, 0.2613, 0.4077, 0.5134, 0.4488, 0.5212, 0.4455, 0.2613, 0.4077, 0.5667, 0.4198, 0.574, 0.4146, 0.3783, 0.06498, 0.615, 0.3784, 0.385, 0.06257, 0.3915, 0.05987, 0.615, 0.3784, 0.3977, 0.05677, 0.2613, 0.4077, 0.595, 0.3976, 0.6018, 0.3915, 0.2104, 0.3872, 0.2164, 0.39, 0.3563, 0.07073, 0.2046, 0.3843, 0.2104, 0.3872, 0.3563, 0.07073, 0.2283, 0.3955, 0.2342, 0.3981, 0.3563, 0.07073, 0.2613, 0.4077, 0.3563, 0.07073, 0.2457, 0.4026, 0.1827, 0.3729, 0.1879, 0.3757, 0.3367, 0.06947, 0.3304, 0.06803, 0.3431, 0.0704, 0.3367, 0.06947, 0.1879, 0.3757, 0.1932, 0.3785, 0.2788, 0.9699, 0.05969, 0.6793, 0.05462, 0.683, 0.2716, 0.9708, 0.3468, 0.9674, 0.3568, 0.9673, 0.06485, 0.6756, 0.3568, 0.9673, 0.367, 0.9672, 0.06485, 0.6756, 0.3104, 0.968, 0.319, 0.9678, 0.06485, 0.6756, 0.319, 0.9678, 0.328, 0.9676, 0.06485, 0.6756, 0.5896, 0.6446, 0.6457, 0.6611, 0.6412, 0.6572, 0.2319, 0.9834, 0.2385, 0.9801, 0.03089, 0.7026, 0.02651, 0.7068, 0.2516, 0.9751, 0.04004, 0.6945, 0.0354, 0.6985, 0.2451, 0.9774, 0.258, 0.9734, 0.04479, 0.6906, 0.04004, 0.6945, 0.2516, 0.9751, 0.04479, 0.6906, 0.258, 0.9734, 0.2647, 0.972, 0.04965, 0.6868, 0.2451, 0.9774, 0.0354, 0.6985, 0.03089, 0.7026, 0.2385, 0.9801, 0.05969, 0.6793, 0.2788, 0.9699, 0.2862, 0.9692, 0.06485, 0.6756, 0.2862, 0.9692, 0.294, 0.9687, 0.06485, 0.6756, 0.2716, 0.9708, 0.05462, 0.683, 0.04965, 0.6868, 0.2647, 0.972, 0.328, 0.9676, 0.3373, 0.9675, 0.06485, 0.6756, 0.3373, 0.9675, 0.3468, 0.9674, 0.06485, 0.6756, 0.294, 0.9687, 0.302, 0.9683, 0.06485, 0.6756, 0.302, 0.9683, 0.3104, 0.968, 0.06485, 0.6756, 0.8848, 0.7289, 0.8848, 0.7177, 0.9783, 0.7177, 0.9783, 0.7289, 0.8848, 0.7177, 0.8848, 0.7064, 0.9783, 0.7064, 0.9783, 0.7177, 0.8848, 0.6947, 0.8848, 0.6829, 0.9783, 0.6829, 0.9783, 0.6947, 0.8848, 0.6829, 0.8848, 0.671, 0.9783, 0.671, 0.9783, 0.6829, 0.8848, 0.671, 0.8848, 0.659, 0.9783, 0.659, 0.9783, 0.671, 0.8848, 0.659, 0.8848, 0.6469, 0.9783, 0.6469, 0.9783, 0.659, 0.8848, 0.6469, 0.8848, 0.6347, 0.9783, 0.6347, 0.9783, 0.6469, 0.8848, 0.6347, 0.8848, 0.6226, 0.9783, 0.6226, 0.9783, 0.6347, 0.8848, 0.6226, 0.8848, 0.6106, 0.9783, 0.6106, 0.9783, 0.6226, 0.8848, 0.6106, 0.8848, 0.5987, 0.9783, 0.5987, 0.9783, 0.6106, 0.8848, 0.5987, 0.8848, 0.5869, 0.9783, 0.5869, 0.9783, 0.5987, 0.8848, 0.5869, 0.8848, 0.5753, 0.9783, 0.5753, 0.9783, 0.5869, 0.8848, 0.5753, 0.8848, 0.564, 0.9783, 0.564, 0.9783, 0.5753, 0.8848, 0.564, 0.8848, 0.5529, 0.9783, 0.5529, 0.9783, 0.564, 0.8848, 0.5529, 0.8848, 0.5422, 0.9783, 0.5422, 0.9783, 0.5529, 0.8848, 0.5422, 0.8848, 0.5319, 0.9783, 0.5319, 0.9783, 0.5422, 0.8848, 0.5319, 0.8848, 0.5219, 0.9783, 0.5219, 0.9783, 0.5319, 0.8848, 0.5219, 0.8848, 0.5125, 0.9783, 0.5125, 0.9783, 0.5219, 0.8774, 0.8811, 0.8545, 0.8811, 0.8545, 0.7876, 0.8774, 0.7876, 0.6956, 0.8928, 0.7039, 0.8928, 0.7039, 0.9863, 0.6956, 0.9863, 0.7039, 0.8928, 0.7121, 0.8928, 0.7121, 0.9863, 0.7039, 0.9863, 0.7121, 0.8928, 0.7203, 0.8928, 0.7203, 0.9863, 0.7121, 0.9863, 0.7285, 0.8928, 0.7367, 0.8928, 0.7367, 0.9863, 0.7285, 0.9863, 0.7367, 0.8928, 0.7448, 0.8928, 0.7448, 0.9863, 0.7367, 0.9863, 0.7448, 0.8928, 0.7529, 0.8928, 0.7529, 0.9863, 0.7448, 0.9863, 0.7529, 0.8928, 0.761, 0.8928, 0.761, 0.9863, 0.7529, 0.9863, 0.761, 0.8928, 0.7691, 0.8928, 0.7691, 0.9863, 0.761, 0.9863, 0.7691, 0.8928, 0.7772, 0.8928, 0.7772, 0.9863, 0.7691, 0.9863, 0.7772, 0.8928, 0.7852, 0.8928, 0.7852, 0.9863, 0.7772, 0.9863, 0.7852, 0.8928, 0.7933, 0.8928, 0.7933, 0.9863, 0.7852, 0.9863, 0.7933, 0.8928, 0.8013, 0.8928, 0.8013, 0.9863, 0.7933, 0.9863, 0.8013, 0.8928, 0.8093, 0.8928, 0.8093, 0.9863, 0.8013, 0.9863, 0.8093, 0.8928, 0.8173, 0.8928, 0.8173, 0.9863, 0.8093, 0.9863, 0.8173, 0.8928, 0.8253, 0.8928, 0.8253, 0.9863, 0.8173, 0.9863, 0.8253, 0.8928, 0.8333, 0.8928, 0.8333, 0.9863, 0.8253, 0.9863, 0.8333, 0.8928, 0.8413, 0.8928, 0.8413, 0.9863, 0.8333, 0.9863, 0.8413, 0.8928, 0.8493, 0.8928, 0.8493, 0.9863, 0.8413, 0.9863, 0.8493, 0.8928, 0.8573, 0.8928, 0.8573, 0.9863, 0.8493, 0.9863, 0.8887, 0.8662, 0.8887, 0.858, 0.9822, 0.858, 0.9822, 0.8662, 0.8887, 0.858, 0.8887, 0.8503, 0.9822, 0.8503, 0.9822, 0.858, 0.8887, 0.8432, 0.8887, 0.8366, 0.9822, 0.8366, 0.9822, 0.8432, 0.8887, 0.8366, 0.8887, 0.8303, 0.9822, 0.8303, 0.9822, 0.8366, 0.8887, 0.8303, 0.8887, 0.8243, 0.9822, 0.8243, 0.9822, 0.8303, 0.8887, 0.8186, 0.8887, 0.813, 0.9822, 0.813, 0.9822, 0.8186, 0.8887, 0.813, 0.8887, 0.8075, 0.9822, 0.8075, 0.9822, 0.813, 0.8887, 0.8075, 0.8887, 0.802, 0.9822, 0.802, 0.9822, 0.8075, 0.8887, 0.802, 0.8887, 0.7964, 0.9822, 0.7964, 0.9822, 0.802, 0.8887, 0.7964, 0.8887, 0.7907, 0.9822, 0.7907, 0.9822, 0.7964, 0.8887, 0.7907, 0.8887, 0.7848, 0.9822, 0.7848, 0.9822, 0.7907, 0.8887, 0.7848, 0.8887, 0.7786, 0.9822, 0.7786, 0.9822, 0.7848, 0.8887, 0.7786, 0.8887, 0.7721, 0.9822, 0.7721, 0.9822, 0.7786, 0.8887, 0.7721, 0.8887, 0.7651, 0.9822, 0.7651, 0.9822, 0.7721, 0.8887, 0.7651, 0.8887, 0.7576, 0.9822, 0.7576, 0.9822, 0.7651, 0.8887, 0.7576, 0.8887, 0.7496, 0.9822, 0.7496, 0.9822, 0.7576, 0.8388, 0.8811, 0.8305, 0.8811, 0.8305, 0.7876, 0.8388, 0.7876, 0.8305, 0.8811, 0.8225, 0.8811, 0.8225, 0.7876, 0.8305, 0.7876, 0.8225, 0.8811, 0.8149, 0.8811, 0.8149, 0.7876, 0.8225, 0.7876, 0.8149, 0.8811, 0.8075, 0.8811, 0.8075, 0.7876, 0.8149, 0.7876, 0.8075, 0.8811, 0.8003, 0.8811, 0.8003, 0.7876, 0.8075, 0.7876, 0.8003, 0.8811, 0.7934, 0.8811, 0.7934, 0.7876, 0.8003, 0.7876, 0.7934, 0.8811, 0.7866, 0.8811, 0.7866, 0.7876, 0.7934, 0.7876, 0.7866, 0.8811, 0.7799, 0.8811, 0.7799, 0.7876, 0.7866, 0.7876, 0.7799, 0.8811, 0.7734, 0.8811, 0.7734, 0.7876, 0.7799, 0.7876, 0.7734, 0.8811, 0.7669, 0.8811, 0.7669, 0.7876, 0.7734, 0.7876, 0.7669, 0.8811, 0.7605, 0.8811, 0.7605, 0.7876, 0.7669, 0.7876, 0.7605, 0.8811, 0.754, 0.8811, 0.754, 0.7876, 0.7605, 0.7876, 0.754, 0.8811, 0.7474, 0.8811, 0.7474, 0.7876, 0.754, 0.7876, 0.7474, 0.8811, 0.7407, 0.8811, 0.7407, 0.7876, 0.7474, 0.7876, 0.7407, 0.8811, 0.7339, 0.8811, 0.7339, 0.7876, 0.7407, 0.7876, 0.7339, 0.8811, 0.7269, 0.8811, 0.7269, 0.7876, 0.7339, 0.7876, 0.7269, 0.8811, 0.7197, 0.8811, 0.7197, 0.7876, 0.7269, 0.7876, 0.7197, 0.8811, 0.7122, 0.8811, 0.7122, 0.7876, 0.7197, 0.7876, 0.7122, 0.8811, 0.7044, 0.8811, 0.7044, 0.7876, 0.7122, 0.7876, 0.7044, 0.8811, 0.6964, 0.8811, 0.6964, 0.7876, 0.7044, 0.7876, 0.9783, 0.0138, 0.9783, 0.375, 0.8848, 0.375, 0.8848, 0.0138, 0.974, 0.9872, 0.9689, 0.9872, 0.9689, 0.8937, 0.974, 0.8937, 0.9689, 0.9872, 0.9637, 0.9872, 0.9637, 0.8937, 0.9689, 0.8937, 0.9637, 0.9872, 0.9583, 0.9872, 0.9583, 0.8937, 0.9637, 0.8937, 0.9583, 0.9872, 0.9527, 0.9872, 0.9527, 0.8937, 0.9583, 0.8937, 0.9527, 0.9872, 0.947, 0.9872, 0.947, 0.8937, 0.9527, 0.8937, 0.947, 0.9872, 0.9412, 0.9872, 0.9412, 0.8937, 0.947, 0.8937, 0.9412, 0.9872, 0.9354, 0.9872, 0.9354, 0.8937, 0.9412, 0.8937, 0.9354, 0.9872, 0.9294, 0.9872, 0.9294, 0.8937, 0.9354, 0.8937, 0.9294, 0.9872, 0.9235, 0.9872, 0.9235, 0.8937, 0.9294, 0.8937, 0.9235, 0.9872, 0.9175, 0.9872, 0.9175, 0.8937, 0.9235, 0.8937, 0.9175, 0.9872, 0.9116, 0.9872, 0.9116, 0.8937, 0.9175, 0.8937, 0.9116, 0.9872, 0.9057, 0.9872, 0.9057, 0.8937, 0.9116, 0.8937, 0.9057, 0.9872, 0.8998, 0.9872, 0.8998, 0.8937, 0.9057, 0.8937, 0.8998, 0.9872, 0.8941, 0.9872, 0.8941, 0.8937, 0.8998, 0.8937, 0.8941, 0.9872, 0.8885, 0.9872, 0.8885, 0.8937, 0.8941, 0.8937, 0.8885, 0.9872, 0.883, 0.9872, 0.883, 0.8937, 0.8885, 0.8937, 0.883, 0.9872, 0.8777, 0.9872, 0.8777, 0.8937, 0.883, 0.8937, 0.8777, 0.9872, 0.8726, 0.9872, 0.8726, 0.8937, 0.8777, 0.8937, 0.8354, 0.7754, 0.8025, 0.7754, 0.8025, 0.682, 0.8354, 0.682, 0.8834, 0.5002, 0.8834, 0.4972, 0.9769, 0.4972, 0.9769, 0.5002, 0.8834, 0.4972, 0.8834, 0.4936, 0.9769, 0.4936, 0.9769, 0.4972, 0.8834, 0.4936, 0.8834, 0.4893, 0.9769, 0.4893, 0.9769, 0.4936, 0.8834, 0.4893, 0.8834, 0.4846, 0.9769, 0.4846, 0.9769, 0.4893, 0.8834, 0.4846, 0.8834, 0.4794, 0.9769, 0.4794, 0.9769, 0.4846, 0.8834, 0.4794, 0.8834, 0.4739, 0.9769, 0.4739, 0.9769, 0.4794, 0.8834, 0.4739, 0.8834, 0.468, 0.9769, 0.468, 0.9769, 0.4739, 0.8834, 0.468, 0.8834, 0.4618, 0.9769, 0.4618, 0.9769, 0.468, 0.8834, 0.4618, 0.8834, 0.4554, 0.9769, 0.4554, 0.9769, 0.4618, 0.8834, 0.4554, 0.8834, 0.4488, 0.9769, 0.4488, 0.9769, 0.4554, 0.8834, 0.4488, 0.8834, 0.4421, 0.9769, 0.4421, 0.9769, 0.4488, 0.8834, 0.4421, 0.8834, 0.4353, 0.9769, 0.4353, 0.9769, 0.4421, 0.8834, 0.4353, 0.8834, 0.4286, 0.9769, 0.4286, 0.9769, 0.4353, 0.8834, 0.4286, 0.8834, 0.4219, 0.9769, 0.4219, 0.9769, 0.4286, 0.8834, 0.4219, 0.8834, 0.4153, 0.9769, 0.4153, 0.9769, 0.4219, 0.8834, 0.4153, 0.8834, 0.4089, 0.9769, 0.4089, 0.9769, 0.4153, 0.8834, 0.4089, 0.8834, 0.4027, 0.9769, 0.4027, 0.9769, 0.4089, 0.8834, 0.4027, 0.8834, 0.3968, 0.9769, 0.3968, 0.9769, 0.4027, 0.8834, 0.3968, 0.8834, 0.3912, 0.9769, 0.3912, 0.9769, 0.3968, 0.8834, 0.3912, 0.8834, 0.386, 0.9769, 0.386, 0.9769, 0.3912, 0.7814, 0.775, 0.7229, 0.775, 0.7229, 0.6815, 0.7814, 0.6815, 0.8848, 0.7398, 0.8848, 0.7289, 0.9783, 0.7289, 0.9783, 0.7398])
me_ultimasegmentum.materials.append(mat_ultimasegmentum)
me_ultimasegmentum.use_remesh_preserve_volume = False
me_ultimasegmentum.use_remesh_preserve_attributes = False
me_ultimasegmentum.use_mirror_vertex_groups = False
me_ultimasegmentum.update()

# ---- objects
ob_cameraempty = bpy.data.objects.new('CameraEmpty', None)
ob_camera = bpy.data.objects.new('Camera', cam_camera)
ob_ultimasegmentum = bpy.data.objects.new('UltimaSegmentum', me_ultimasegmentum)
ob_lampempty = bpy.data.objects.new('LampEmpty', None)
ob_lamp_004 = bpy.data.objects.new('Lamp.004', light_lamp_005)
ob_lamp_003 = bpy.data.objects.new('Lamp.003', light_lamp_004)
ob_lamp_002 = bpy.data.objects.new('Lamp.002', light_lamp_003)
ob_lamp_001 = bpy.data.objects.new('Lamp.001', light_lamp_002)
ob_lamp = bpy.data.objects.new('Lamp', light_lamp)

# ---- transforms, parenting, visibility, modifiers, constraints
ob_cameraempty.location = (0.0, 0.0, 0.0)
ob_cameraempty.empty_image_offset = (0.0, 0.0)
ob_cameraempty.lineart.crease_threshold = 0.0
ob_camera.location = (0.0, -13.0, 10.0)
ob_camera.rotation_euler = (1.571, 0.0, 0.0)
ob_camera.lock_rotations_4d = False
ob_camera.empty_display_type = 'ARROWS'
ob_camera.color = (0.0, 0.0, 0.0, 0.0)
ob_camera.display_type = 'WIRE'
ob_camera.lineart.crease_threshold = 0.0
_c = ob_camera.constraints.new('TRACK_TO'); _c.name = 'AutoTrack'
_c.target = ob_cameraempty
ob_ultimasegmentum.location = (0.1, 1.5, 0.0)
ob_ultimasegmentum.lineart.crease_threshold = 0.0
ob_lampempty.location = (0.0, 0.0, 0.0)
ob_lampempty.empty_image_offset = (0.0, 0.0)
ob_lampempty.lineart.crease_threshold = 0.0
ob_lamp_004.location = (0.0, -10.0, 5.0)
ob_lamp_004.rotation_euler = (0.6503, 0.05522, 1.866)
ob_lamp_004.lock_rotations_4d = False
ob_lamp_004.empty_display_type = 'ARROWS'
ob_lamp_004.color = (0.0, 0.0, 0.0, 0.0)
ob_lamp_004.lineart.crease_threshold = 0.0
_c = ob_lamp_004.constraints.new('TRACK_TO'); _c.name = 'AutoTrack'
_c.target = ob_lampempty
ob_lamp_003.location = (10.0, 0.0, 5.0)
ob_lamp_003.rotation_euler = (0.6503, 0.05522, 1.866)
ob_lamp_003.lock_rotations_4d = False
ob_lamp_003.empty_display_type = 'ARROWS'
ob_lamp_003.color = (0.0, 0.0, 0.0, 0.0)
ob_lamp_003.lineart.crease_threshold = 0.0
_c = ob_lamp_003.constraints.new('TRACK_TO'); _c.name = 'AutoTrack'
_c.target = ob_lampempty
ob_lamp_002.location = (0.0, 10.0, 5.0)
ob_lamp_002.rotation_euler = (0.6503, 0.05522, 1.866)
ob_lamp_002.lock_rotations_4d = False
ob_lamp_002.empty_display_type = 'ARROWS'
ob_lamp_002.color = (0.0, 0.0, 0.0, 0.0)
ob_lamp_002.lineart.crease_threshold = 0.0
_c = ob_lamp_002.constraints.new('TRACK_TO'); _c.name = 'AutoTrack'
_c.target = ob_lampempty
ob_lamp_001.location = (-10.0, 0.0, 5.0)
ob_lamp_001.rotation_euler = (0.6503, 0.05522, 1.866)
ob_lamp_001.lock_rotations_4d = False
ob_lamp_001.empty_display_type = 'ARROWS'
ob_lamp_001.color = (0.0, 0.0, 0.0, 0.0)
ob_lamp_001.lineart.crease_threshold = 0.0
_c = ob_lamp_001.constraints.new('TRACK_TO'); _c.name = 'AutoTrack'
_c.target = ob_lampempty
ob_lamp.location = (0.0, 0.0, 5.0)
ob_lamp.rotation_euler = (0.6503, 0.05522, 1.866)
ob_lamp.lock_rotations_4d = False
ob_lamp.empty_display_type = 'ARROWS'
ob_lamp.color = (0.0, 0.0, 0.0, 0.0)
ob_lamp.lineart.crease_threshold = 0.0
_c = ob_lamp.constraints.new('TRACK_TO'); _c.name = 'AutoTrack'
_c.target = ob_lampempty

# ---- collection membership
col_collection_1.objects.link(ob_cameraempty)
col_collection_1.objects.link(ob_camera)
col_collection_3.objects.link(ob_ultimasegmentum)
col_collection_11.objects.link(ob_lampempty)
col_collection_11.objects.link(ob_lamp_004)
col_collection_11.objects.link(ob_lamp_003)
col_collection_11.objects.link(ob_lamp_002)
col_collection_11.objects.link(ob_lamp_001)
col_collection_11.objects.link(ob_lamp)

# ---- scene / render settings (as saved in the file)
scene.camera = ob_camera
scene.frame_start = 1; scene.frame_end = 250; scene.frame_set(0)
scene.render.engine = 'BLENDER_EEVEE_NEXT'
scene.render.image_settings.file_format = 'JPEG'
scene.render.image_settings.color_mode = 'RGB'
scene.render.image_settings.compression = 90
scene.render.resolution_percentage = 50
scene.render.dither_intensity = 0.0
scene.render.film_transparent = True
scene.render.bake_margin = 2
scene.render.bake_bias = 0.0
scene.cycles.use_denoising = False
scene.cycles.samples = 10
scene.cycles.sampling_pattern = 'TABULATED_SOBOL'
scene.cycles.light_sampling_threshold = 0.0
scene.cycles.use_adaptive_sampling = False
scene.cycles.use_light_tree = False
scene.cycles.blur_glossy = 0.0
scene.cycles.volume_bounces = 1
scene.cycles.pixel_filter_type = 'GAUSSIAN'
scene.cycles.sample_clamp_indirect = 0.0
scene.view_settings.view_transform = 'Standard'
bpy.context.view_layer.update()
